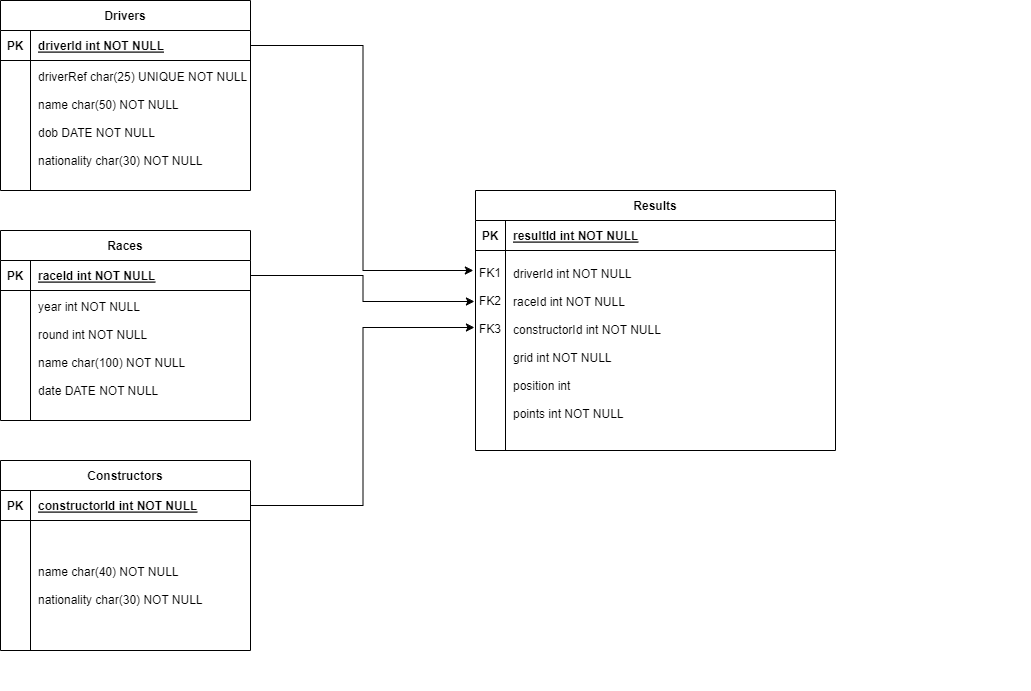

The diagram above was exported from draw.io. Its source (the exported page's mxGraphModel, read from the mxfile embedded in the PNG):
<mxGraphModel dx="2072" dy="681" grid="1" gridSize="10" guides="1" tooltips="1" connect="1" arrows="1" fold="1" page="1" pageScale="1" pageWidth="850" pageHeight="1100" math="0" shadow="0" extFonts="Permanent Marker^https://fonts.googleapis.com/css?family=Permanent+Marker">
  <root>
    <mxCell id="0" />
    <mxCell id="1" parent="0" />
    <mxCell id="C-vyLk0tnHw3VtMMgP7b-2" value="Results" style="shape=table;startSize=30;container=1;collapsible=1;childLayout=tableLayout;fixedRows=1;rowLines=0;fontStyle=1;align=center;resizeLast=1;swimlaneLine=1;strokeColor=default;strokeWidth=1;perimeterSpacing=1;" parent="1" vertex="1">
      <mxGeometry x="245" y="290" width="360" height="260" as="geometry" />
    </mxCell>
    <mxCell id="C-vyLk0tnHw3VtMMgP7b-3" value="" style="shape=partialRectangle;collapsible=0;dropTarget=0;pointerEvents=0;fillColor=none;points=[[0,0.5],[1,0.5]];portConstraint=eastwest;top=0;left=0;right=0;bottom=1;" parent="C-vyLk0tnHw3VtMMgP7b-2" vertex="1">
      <mxGeometry y="30" width="360" height="30" as="geometry" />
    </mxCell>
    <mxCell id="C-vyLk0tnHw3VtMMgP7b-4" value="PK" style="shape=partialRectangle;overflow=hidden;connectable=0;fillColor=none;top=0;left=0;bottom=0;right=0;fontStyle=1;" parent="C-vyLk0tnHw3VtMMgP7b-3" vertex="1">
      <mxGeometry width="30" height="30" as="geometry">
        <mxRectangle width="30" height="30" as="alternateBounds" />
      </mxGeometry>
    </mxCell>
    <mxCell id="C-vyLk0tnHw3VtMMgP7b-5" value="resultId int NOT NULL " style="shape=partialRectangle;overflow=hidden;connectable=0;fillColor=none;top=0;left=0;bottom=0;right=0;align=left;spacingLeft=6;fontStyle=5;" parent="C-vyLk0tnHw3VtMMgP7b-3" vertex="1">
      <mxGeometry x="30" width="330" height="30" as="geometry">
        <mxRectangle width="330" height="30" as="alternateBounds" />
      </mxGeometry>
    </mxCell>
    <mxCell id="C-vyLk0tnHw3VtMMgP7b-6" value="" style="shape=partialRectangle;collapsible=0;dropTarget=0;pointerEvents=0;fillColor=none;points=[[0,0.5],[1,0.5]];portConstraint=eastwest;top=0;left=0;right=0;bottom=0;" parent="C-vyLk0tnHw3VtMMgP7b-2" vertex="1">
      <mxGeometry y="60" width="360" height="200" as="geometry" />
    </mxCell>
    <mxCell id="C-vyLk0tnHw3VtMMgP7b-7" value="&#10;FK1&#10;&#10;FK2&#10;&#10;FK3&#10;&#10;&#10;&#10;&#10;&#10;&#10;&#10;&#10;" style="shape=partialRectangle;overflow=hidden;connectable=0;fillColor=none;top=0;left=0;bottom=0;right=0;" parent="C-vyLk0tnHw3VtMMgP7b-6" vertex="1">
      <mxGeometry width="30" height="200" as="geometry">
        <mxRectangle width="30" height="200" as="alternateBounds" />
      </mxGeometry>
    </mxCell>
    <mxCell id="C-vyLk0tnHw3VtMMgP7b-8" value="&#10;driverId int NOT NULL&#10;&#10;raceId int NOT NULL&#10;&#10;constructorId int NOT NULL&#10;&#10;grid int NOT NULL&#10;&#10;position int&#10;&#10;points int NOT NULL&#10;&#10;" style="shape=partialRectangle;overflow=hidden;connectable=0;fillColor=none;top=0;left=0;bottom=0;right=0;align=left;spacingLeft=6;strokeWidth=0;" parent="C-vyLk0tnHw3VtMMgP7b-6" vertex="1">
      <mxGeometry x="30" width="330" height="200" as="geometry">
        <mxRectangle width="330" height="200" as="alternateBounds" />
      </mxGeometry>
    </mxCell>
    <mxCell id="C-vyLk0tnHw3VtMMgP7b-23" value="Drivers" style="shape=table;startSize=30;container=1;collapsible=1;childLayout=tableLayout;fixedRows=1;rowLines=0;fontStyle=1;align=center;resizeLast=1;" parent="1" vertex="1">
      <mxGeometry x="-230" y="100" width="250" height="190" as="geometry" />
    </mxCell>
    <mxCell id="C-vyLk0tnHw3VtMMgP7b-24" value="" style="shape=partialRectangle;collapsible=0;dropTarget=0;pointerEvents=0;fillColor=none;points=[[0,0.5],[1,0.5]];portConstraint=eastwest;top=0;left=0;right=0;bottom=1;" parent="C-vyLk0tnHw3VtMMgP7b-23" vertex="1">
      <mxGeometry y="30" width="250" height="30" as="geometry" />
    </mxCell>
    <mxCell id="C-vyLk0tnHw3VtMMgP7b-25" value="PK" style="shape=partialRectangle;overflow=hidden;connectable=0;fillColor=none;top=0;left=0;bottom=0;right=0;fontStyle=1;" parent="C-vyLk0tnHw3VtMMgP7b-24" vertex="1">
      <mxGeometry width="30" height="30" as="geometry">
        <mxRectangle width="30" height="30" as="alternateBounds" />
      </mxGeometry>
    </mxCell>
    <mxCell id="C-vyLk0tnHw3VtMMgP7b-26" value="driverId int NOT NULL " style="shape=partialRectangle;overflow=hidden;connectable=0;fillColor=none;top=0;left=0;bottom=0;right=0;align=left;spacingLeft=6;fontStyle=5;" parent="C-vyLk0tnHw3VtMMgP7b-24" vertex="1">
      <mxGeometry x="30" width="220" height="30" as="geometry">
        <mxRectangle width="220" height="30" as="alternateBounds" />
      </mxGeometry>
    </mxCell>
    <mxCell id="C-vyLk0tnHw3VtMMgP7b-27" value="" style="shape=partialRectangle;collapsible=0;dropTarget=0;pointerEvents=0;fillColor=none;points=[[0,0.5],[1,0.5]];portConstraint=eastwest;top=0;left=0;right=0;bottom=0;" parent="C-vyLk0tnHw3VtMMgP7b-23" vertex="1">
      <mxGeometry y="60" width="250" height="130" as="geometry" />
    </mxCell>
    <mxCell id="C-vyLk0tnHw3VtMMgP7b-28" value="" style="shape=partialRectangle;overflow=hidden;connectable=0;fillColor=none;top=0;left=0;bottom=0;right=0;" parent="C-vyLk0tnHw3VtMMgP7b-27" vertex="1">
      <mxGeometry width="30" height="130" as="geometry">
        <mxRectangle width="30" height="130" as="alternateBounds" />
      </mxGeometry>
    </mxCell>
    <mxCell id="C-vyLk0tnHw3VtMMgP7b-29" value="driverRef char(25) UNIQUE NOT NULL&#10;&#10;name char(50) NOT NULL&#10;&#10;dob DATE NOT NULL&#10;&#10;nationality char(30) NOT NULL&#10;" style="shape=partialRectangle;overflow=hidden;connectable=0;fillColor=none;top=0;left=0;bottom=0;right=0;align=left;spacingLeft=6;" parent="C-vyLk0tnHw3VtMMgP7b-27" vertex="1">
      <mxGeometry x="30" width="220" height="130" as="geometry">
        <mxRectangle width="220" height="130" as="alternateBounds" />
      </mxGeometry>
    </mxCell>
    <mxCell id="XSpDbsQHUGi2IxpKQPEx-2" value="Races" style="shape=table;startSize=30;container=1;collapsible=1;childLayout=tableLayout;fixedRows=1;rowLines=0;fontStyle=1;align=center;resizeLast=1;" parent="1" vertex="1">
      <mxGeometry x="-230" y="330" width="250" height="190" as="geometry" />
    </mxCell>
    <mxCell id="XSpDbsQHUGi2IxpKQPEx-3" value="" style="shape=partialRectangle;collapsible=0;dropTarget=0;pointerEvents=0;fillColor=none;points=[[0,0.5],[1,0.5]];portConstraint=eastwest;top=0;left=0;right=0;bottom=1;" parent="XSpDbsQHUGi2IxpKQPEx-2" vertex="1">
      <mxGeometry y="30" width="250" height="30" as="geometry" />
    </mxCell>
    <mxCell id="XSpDbsQHUGi2IxpKQPEx-4" value="PK" style="shape=partialRectangle;overflow=hidden;connectable=0;fillColor=none;top=0;left=0;bottom=0;right=0;fontStyle=1;" parent="XSpDbsQHUGi2IxpKQPEx-3" vertex="1">
      <mxGeometry width="30" height="30" as="geometry">
        <mxRectangle width="30" height="30" as="alternateBounds" />
      </mxGeometry>
    </mxCell>
    <mxCell id="XSpDbsQHUGi2IxpKQPEx-5" value="raceId int NOT NULL " style="shape=partialRectangle;overflow=hidden;connectable=0;fillColor=none;top=0;left=0;bottom=0;right=0;align=left;spacingLeft=6;fontStyle=5;" parent="XSpDbsQHUGi2IxpKQPEx-3" vertex="1">
      <mxGeometry x="30" width="220" height="30" as="geometry">
        <mxRectangle width="220" height="30" as="alternateBounds" />
      </mxGeometry>
    </mxCell>
    <mxCell id="XSpDbsQHUGi2IxpKQPEx-6" value="" style="shape=partialRectangle;collapsible=0;dropTarget=0;pointerEvents=0;fillColor=none;points=[[0,0.5],[1,0.5]];portConstraint=eastwest;top=0;left=0;right=0;bottom=0;" parent="XSpDbsQHUGi2IxpKQPEx-2" vertex="1">
      <mxGeometry y="60" width="250" height="130" as="geometry" />
    </mxCell>
    <mxCell id="XSpDbsQHUGi2IxpKQPEx-7" value="" style="shape=partialRectangle;overflow=hidden;connectable=0;fillColor=none;top=0;left=0;bottom=0;right=0;" parent="XSpDbsQHUGi2IxpKQPEx-6" vertex="1">
      <mxGeometry width="30" height="130" as="geometry">
        <mxRectangle width="30" height="130" as="alternateBounds" />
      </mxGeometry>
    </mxCell>
    <mxCell id="XSpDbsQHUGi2IxpKQPEx-8" value="year int NOT NULL&#10;&#10;round int NOT NULL&#10;&#10;name char(100) NOT NULL&#10;&#10;date DATE NOT NULL&#10;" style="shape=partialRectangle;overflow=hidden;connectable=0;fillColor=none;top=0;left=0;bottom=0;right=0;align=left;spacingLeft=6;" parent="XSpDbsQHUGi2IxpKQPEx-6" vertex="1">
      <mxGeometry x="30" width="220" height="130" as="geometry">
        <mxRectangle width="220" height="130" as="alternateBounds" />
      </mxGeometry>
    </mxCell>
    <mxCell id="XSpDbsQHUGi2IxpKQPEx-9" value="Constructors" style="shape=table;startSize=30;container=1;collapsible=1;childLayout=tableLayout;fixedRows=1;rowLines=0;fontStyle=1;align=center;resizeLast=1;" parent="1" vertex="1">
      <mxGeometry x="-230" y="560" width="250" height="190" as="geometry" />
    </mxCell>
    <mxCell id="XSpDbsQHUGi2IxpKQPEx-10" value="" style="shape=partialRectangle;collapsible=0;dropTarget=0;pointerEvents=0;fillColor=none;points=[[0,0.5],[1,0.5]];portConstraint=eastwest;top=0;left=0;right=0;bottom=1;" parent="XSpDbsQHUGi2IxpKQPEx-9" vertex="1">
      <mxGeometry y="30" width="250" height="30" as="geometry" />
    </mxCell>
    <mxCell id="XSpDbsQHUGi2IxpKQPEx-11" value="PK" style="shape=partialRectangle;overflow=hidden;connectable=0;fillColor=none;top=0;left=0;bottom=0;right=0;fontStyle=1;" parent="XSpDbsQHUGi2IxpKQPEx-10" vertex="1">
      <mxGeometry width="30" height="30" as="geometry">
        <mxRectangle width="30" height="30" as="alternateBounds" />
      </mxGeometry>
    </mxCell>
    <mxCell id="XSpDbsQHUGi2IxpKQPEx-12" value="constructorId int NOT NULL " style="shape=partialRectangle;overflow=hidden;connectable=0;fillColor=none;top=0;left=0;bottom=0;right=0;align=left;spacingLeft=6;fontStyle=5;" parent="XSpDbsQHUGi2IxpKQPEx-10" vertex="1">
      <mxGeometry x="30" width="220" height="30" as="geometry">
        <mxRectangle width="220" height="30" as="alternateBounds" />
      </mxGeometry>
    </mxCell>
    <mxCell id="XSpDbsQHUGi2IxpKQPEx-13" value="" style="shape=partialRectangle;collapsible=0;dropTarget=0;pointerEvents=0;fillColor=none;points=[[0,0.5],[1,0.5]];portConstraint=eastwest;top=0;left=0;right=0;bottom=0;" parent="XSpDbsQHUGi2IxpKQPEx-9" vertex="1">
      <mxGeometry y="60" width="250" height="130" as="geometry" />
    </mxCell>
    <mxCell id="XSpDbsQHUGi2IxpKQPEx-14" value="" style="shape=partialRectangle;overflow=hidden;connectable=0;fillColor=none;top=0;left=0;bottom=0;right=0;" parent="XSpDbsQHUGi2IxpKQPEx-13" vertex="1">
      <mxGeometry width="30" height="130" as="geometry">
        <mxRectangle width="30" height="130" as="alternateBounds" />
      </mxGeometry>
    </mxCell>
    <mxCell id="XSpDbsQHUGi2IxpKQPEx-15" value="name char(40) NOT NULL&#10;&#10;nationality char(30) NOT NULL" style="shape=partialRectangle;overflow=hidden;connectable=0;fillColor=none;top=0;left=0;bottom=0;right=0;align=left;spacingLeft=6;" parent="XSpDbsQHUGi2IxpKQPEx-13" vertex="1">
      <mxGeometry x="30" width="220" height="130" as="geometry">
        <mxRectangle width="220" height="130" as="alternateBounds" />
      </mxGeometry>
    </mxCell>
    <mxCell id="XSpDbsQHUGi2IxpKQPEx-16" value="" style="shape=partialRectangle;overflow=hidden;connectable=0;fillColor=none;top=0;left=0;bottom=0;right=0;align=left;spacingLeft=6;" parent="1" vertex="1">
      <mxGeometry x="450" y="620" width="350" height="170" as="geometry">
        <mxRectangle width="220" height="30" as="alternateBounds" />
      </mxGeometry>
    </mxCell>
    <mxCell id="XSpDbsQHUGi2IxpKQPEx-27" style="edgeStyle=orthogonalEdgeStyle;rounded=0;orthogonalLoop=1;jettySize=auto;html=1;exitX=1;exitY=0.5;exitDx=0;exitDy=0;entryX=-0.006;entryY=0.1;entryDx=0;entryDy=0;entryPerimeter=0;" parent="1" source="C-vyLk0tnHw3VtMMgP7b-24" target="C-vyLk0tnHw3VtMMgP7b-6" edge="1">
      <mxGeometry relative="1" as="geometry" />
    </mxCell>
    <mxCell id="XSpDbsQHUGi2IxpKQPEx-28" style="edgeStyle=orthogonalEdgeStyle;rounded=0;orthogonalLoop=1;jettySize=auto;html=1;exitX=1;exitY=0.5;exitDx=0;exitDy=0;entryX=-0.003;entryY=0.255;entryDx=0;entryDy=0;entryPerimeter=0;" parent="1" source="XSpDbsQHUGi2IxpKQPEx-3" target="C-vyLk0tnHw3VtMMgP7b-6" edge="1">
      <mxGeometry relative="1" as="geometry" />
    </mxCell>
    <mxCell id="XSpDbsQHUGi2IxpKQPEx-30" style="edgeStyle=orthogonalEdgeStyle;rounded=0;orthogonalLoop=1;jettySize=auto;html=1;exitX=1;exitY=0.5;exitDx=0;exitDy=0;entryX=-0.003;entryY=0.385;entryDx=0;entryDy=0;entryPerimeter=0;" parent="1" source="XSpDbsQHUGi2IxpKQPEx-10" target="C-vyLk0tnHw3VtMMgP7b-6" edge="1">
      <mxGeometry relative="1" as="geometry" />
    </mxCell>
  </root>
</mxGraphModel>